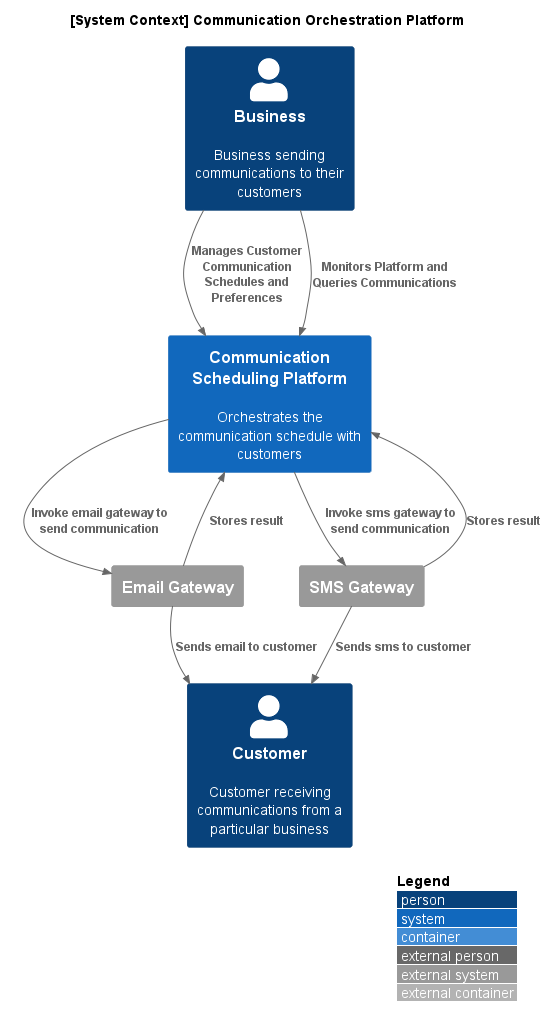

The diagram above was rendered by PlantUML. Its source (embedded in the PNG):
@startuml SystemContextDiagram
!include https://raw.githubusercontent.com/plantuml-stdlib/C4-PlantUML/master/C4_Container.puml

LAYOUT_WITH_LEGEND()

title [System Context] Communication Orchestration Platform

Person(customer, "Customer", "Customer receiving communications from a particular business")
Person(business, "Business", "Business sending communications to their customers")

System(communicationSchedulingPlatform, "Communication Scheduling Platform", "Orchestrates the communication schedule with customers")

System_Ext(email_gateway, "Email Gateway")
System_Ext(sms_gateway, "SMS Gateway")


Rel(business, communicationSchedulingPlatform, "Manages Customer Communication Schedules and Preferences")
Rel(business, communicationSchedulingPlatform, "Monitors Platform and Queries Communications")

Rel(communicationSchedulingPlatform, email_gateway, "Invoke email gateway to send communication")
Rel(communicationSchedulingPlatform, sms_gateway, "Invoke sms gateway to send communication")

Rel_Up(email_gateway, communicationSchedulingPlatform, "Stores result")
Rel_Up(sms_gateway, communicationSchedulingPlatform, "Stores result")

Rel(email_gateway, customer, "Sends email to customer")
Rel(sms_gateway, customer, "Sends sms to customer")

@enduml